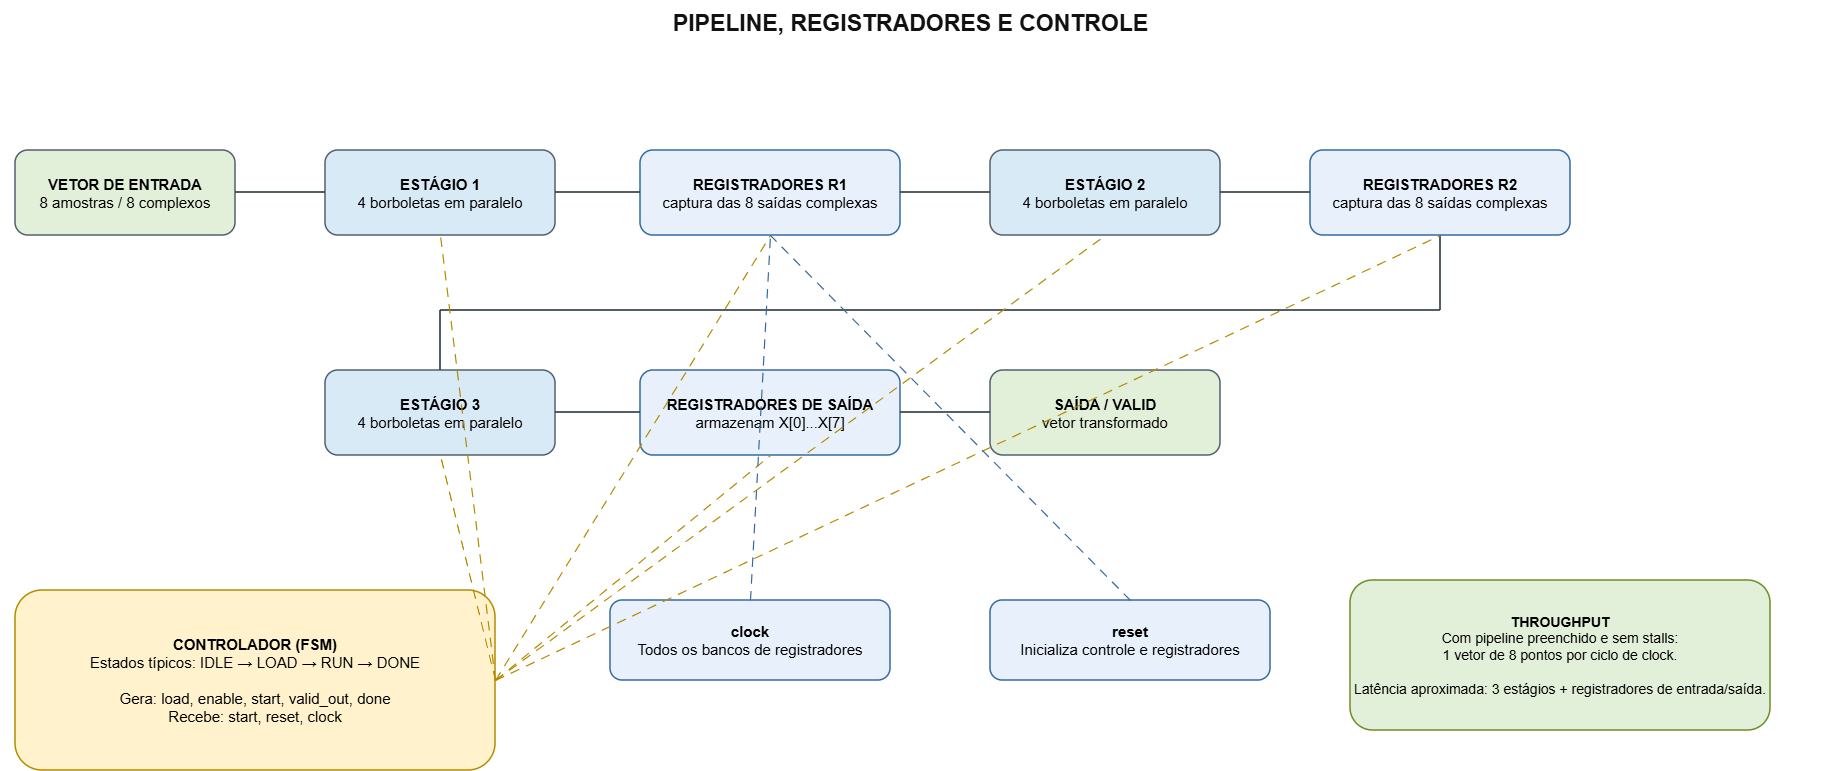

The diagram above was exported from draw.io. Its source (the exported page's mxGraphModel, read from the mxfile embedded in the PNG):
<mxGraphModel dx="1861" dy="1033" grid="1" gridSize="10" guides="1" tooltips="1" connect="1" arrows="0" fold="1" page="1" pageScale="1" pageWidth="1900" pageHeight="1200" math="0" shadow="0">
  <root>
    <mxCell id="0" />
    <mxCell id="1" parent="0" />
    <mxCell id="title" parent="1" style="text;html=1;align=center;verticalAlign=middle;fontSize=23;fontColor=#111111;" value="&lt;b&gt;PIPELINE, REGISTRADORES E CONTROLE&lt;/b&gt;" vertex="1">
      <mxGeometry height="45" width="1820" x="40" y="20" as="geometry" />
    </mxCell>
    <mxCell id="input" parent="1" style="rounded=1;whiteSpace=wrap;html=1;fillColor=#e2f0d9;strokeColor=#52606d;strokeWidth=1.5;fontSize=15;align=center;verticalAlign=middle;" value="&lt;b&gt;VETOR DE ENTRADA&lt;/b&gt;&lt;br&gt;8 amostras / 8 complexos" vertex="1">
      <mxGeometry height="85" width="220" x="55" y="170" as="geometry" />
    </mxCell>
    <mxCell id="s1" parent="1" style="rounded=1;whiteSpace=wrap;html=1;fillColor=#d9eaf7;strokeColor=#52606d;strokeWidth=1.5;fontSize=15;align=center;verticalAlign=middle;" value="&lt;b&gt;ESTÁGIO 1&lt;/b&gt;&lt;br&gt;4 borboletas em paralelo" vertex="1">
      <mxGeometry height="85" width="230" x="365" y="170" as="geometry" />
    </mxCell>
    <mxCell id="r1" parent="1" style="rounded=1;whiteSpace=wrap;html=1;fillColor=#e8f1fb;strokeColor=#356aa0;strokeWidth=1.5;fontSize=15;align=center;verticalAlign=middle;" value="&lt;b&gt;REGISTRADORES R1&lt;/b&gt;&lt;br&gt;captura das 8 saídas complexas" vertex="1">
      <mxGeometry height="85" width="260" x="680" y="170" as="geometry" />
    </mxCell>
    <mxCell id="s2" parent="1" style="rounded=1;whiteSpace=wrap;html=1;fillColor=#d9eaf7;strokeColor=#52606d;strokeWidth=1.5;fontSize=15;align=center;verticalAlign=middle;" value="&lt;b&gt;ESTÁGIO 2&lt;/b&gt;&lt;br&gt;4 borboletas em paralelo" vertex="1">
      <mxGeometry height="85" width="230" x="1030" y="170" as="geometry" />
    </mxCell>
    <mxCell id="r2" parent="1" style="rounded=1;whiteSpace=wrap;html=1;fillColor=#e8f1fb;strokeColor=#356aa0;strokeWidth=1.5;fontSize=15;align=center;verticalAlign=middle;" value="&lt;b&gt;REGISTRADORES R2&lt;/b&gt;&lt;br&gt;captura das 8 saídas complexas" vertex="1">
      <mxGeometry height="85" width="260" x="1350" y="170" as="geometry" />
    </mxCell>
    <mxCell id="s3" parent="1" style="rounded=1;whiteSpace=wrap;html=1;fillColor=#d9eaf7;strokeColor=#52606d;strokeWidth=1.5;fontSize=15;align=center;verticalAlign=middle;" value="&lt;b&gt;ESTÁGIO 3&lt;/b&gt;&lt;br&gt;4 borboletas em paralelo" vertex="1">
      <mxGeometry height="85" width="230" x="365" y="390" as="geometry" />
    </mxCell>
    <mxCell id="r3" parent="1" style="rounded=1;whiteSpace=wrap;html=1;fillColor=#e8f1fb;strokeColor=#356aa0;strokeWidth=1.5;fontSize=15;align=center;verticalAlign=middle;" value="&lt;b&gt;REGISTRADORES DE SAÍDA&lt;/b&gt;&lt;br&gt;armazenam X[0]...X[7]" vertex="1">
      <mxGeometry height="85" width="260" x="680" y="390" as="geometry" />
    </mxCell>
    <mxCell id="output" parent="1" style="rounded=1;whiteSpace=wrap;html=1;fillColor=#e2f0d9;strokeColor=#52606d;strokeWidth=1.5;fontSize=15;align=center;verticalAlign=middle;" value="&lt;b&gt;SAÍDA / VALID&lt;/b&gt;&lt;br&gt;vetor transformado" vertex="1">
      <mxGeometry height="85" width="230" x="1030" y="390" as="geometry" />
    </mxCell>
    <mxCell id="p1" edge="1" parent="1" style="edgeStyle=none;html=1;rounded=0;strokeColor=#34434a;strokeWidth=1.7;startArrow=none;endArrow=none;fontSize=12;" value="">
      <mxGeometry relative="1" as="geometry">
        <mxPoint x="275" y="212" as="sourcePoint" />
        <mxPoint x="365" y="212" as="targetPoint" />
      </mxGeometry>
    </mxCell>
    <mxCell id="p2" edge="1" parent="1" style="edgeStyle=none;html=1;rounded=0;strokeColor=#34434a;strokeWidth=1.7;startArrow=none;endArrow=none;fontSize=12;" value="">
      <mxGeometry relative="1" as="geometry">
        <mxPoint x="595" y="212" as="sourcePoint" />
        <mxPoint x="680" y="212" as="targetPoint" />
      </mxGeometry>
    </mxCell>
    <mxCell id="p3" edge="1" parent="1" style="edgeStyle=none;html=1;rounded=0;strokeColor=#34434a;strokeWidth=1.7;startArrow=none;endArrow=none;fontSize=12;" value="">
      <mxGeometry relative="1" as="geometry">
        <mxPoint x="940" y="212" as="sourcePoint" />
        <mxPoint x="1030" y="212" as="targetPoint" />
      </mxGeometry>
    </mxCell>
    <mxCell id="p4" edge="1" parent="1" style="edgeStyle=none;html=1;rounded=0;strokeColor=#34434a;strokeWidth=1.7;startArrow=none;endArrow=none;fontSize=12;" value="">
      <mxGeometry relative="1" as="geometry">
        <mxPoint x="1260" y="212" as="sourcePoint" />
        <mxPoint x="1350" y="212" as="targetPoint" />
      </mxGeometry>
    </mxCell>
    <mxCell id="p5" edge="1" parent="1" style="edgeStyle=none;html=1;rounded=0;strokeColor=#34434a;strokeWidth=1.7;startArrow=none;endArrow=none;fontSize=12;" value="">
      <mxGeometry relative="1" as="geometry">
        <mxPoint x="1480" y="255" as="sourcePoint" />
        <mxPoint x="1480" y="330" as="targetPoint" />
      </mxGeometry>
    </mxCell>
    <mxCell id="p6" edge="1" parent="1" style="edgeStyle=none;html=1;rounded=0;strokeColor=#34434a;strokeWidth=1.7;startArrow=none;endArrow=none;fontSize=12;" value="">
      <mxGeometry relative="1" as="geometry">
        <mxPoint x="1480" y="330" as="sourcePoint" />
        <mxPoint x="480" y="330" as="targetPoint" />
      </mxGeometry>
    </mxCell>
    <mxCell id="p7" edge="1" parent="1" style="edgeStyle=none;html=1;rounded=0;strokeColor=#34434a;strokeWidth=1.7;startArrow=none;endArrow=none;fontSize=12;" value="">
      <mxGeometry relative="1" as="geometry">
        <mxPoint x="480" y="330" as="sourcePoint" />
        <mxPoint x="480" y="390" as="targetPoint" />
      </mxGeometry>
    </mxCell>
    <mxCell id="p8" edge="1" parent="1" style="edgeStyle=none;html=1;rounded=0;strokeColor=#34434a;strokeWidth=1.7;startArrow=none;endArrow=none;fontSize=12;" value="">
      <mxGeometry relative="1" as="geometry">
        <mxPoint x="595" y="432" as="sourcePoint" />
        <mxPoint x="680" y="432" as="targetPoint" />
      </mxGeometry>
    </mxCell>
    <mxCell id="p9" edge="1" parent="1" style="edgeStyle=none;html=1;rounded=0;strokeColor=#34434a;strokeWidth=1.7;startArrow=none;endArrow=none;fontSize=12;" value="">
      <mxGeometry relative="1" as="geometry">
        <mxPoint x="940" y="432" as="sourcePoint" />
        <mxPoint x="1030" y="432" as="targetPoint" />
      </mxGeometry>
    </mxCell>
    <mxCell id="control" parent="1" style="rounded=1;whiteSpace=wrap;html=1;fillColor=#fff2cc;strokeColor=#b38b00;strokeWidth=1.5;fontSize=15;align=center;verticalAlign=middle;" value="&lt;b&gt;CONTROLADOR (FSM)&lt;/b&gt;&lt;br&gt;Estados típicos: IDLE → LOAD → RUN → DONE&lt;br&gt;&lt;br&gt;Gera: load, enable, start, valid_out, done&lt;br&gt;Recebe: start, reset, clock" vertex="1">
      <mxGeometry height="180" width="480" x="55" y="610" as="geometry" />
    </mxCell>
    <mxCell id="clock" parent="1" style="rounded=1;whiteSpace=wrap;html=1;fillColor=#e8f1fb;strokeColor=#356aa0;strokeWidth=1.5;fontSize=15;align=center;verticalAlign=middle;" value="&lt;b&gt;clock&lt;/b&gt;&lt;br&gt;Todos os bancos de registradores" vertex="1">
      <mxGeometry height="80" width="280" x="650" y="620" as="geometry" />
    </mxCell>
    <mxCell id="reset" parent="1" style="rounded=1;whiteSpace=wrap;html=1;fillColor=#e8f1fb;strokeColor=#356aa0;strokeWidth=1.5;fontSize=15;align=center;verticalAlign=middle;" value="&lt;b&gt;reset&lt;/b&gt;&lt;br&gt;Inicializa controle e registradores" vertex="1">
      <mxGeometry height="80" width="280" x="1030" y="620" as="geometry" />
    </mxCell>
    <mxCell id="throughput" parent="1" style="rounded=1;whiteSpace=wrap;html=1;fillColor=#e2f0d9;strokeColor=#6b8e23;strokeWidth=1.5;fontSize=14;align=center;verticalAlign=middle;" value="&lt;b&gt;THROUGHPUT&lt;/b&gt;&lt;br&gt;Com pipeline preenchido e sem stalls:&lt;br&gt;1 vetor de 8 pontos por ciclo de clock.&lt;br&gt;&lt;br&gt;Latência aproximada: 3 estágios + registradores de entrada/saída." vertex="1">
      <mxGeometry height="150" width="420" x="1390" y="600" as="geometry" />
    </mxCell>
    <mxCell id="en0" edge="1" parent="1" style="edgeStyle=none;html=1;rounded=0;strokeColor=#b38b00;strokeWidth=1.2;dashed=1;dashPattern=8 6;startArrow=none;endArrow=none;fontSize=12;" value="">
      <mxGeometry relative="1" as="geometry">
        <mxPoint x="535" y="700" as="sourcePoint" />
        <mxPoint x="480" y="255" as="targetPoint" />
      </mxGeometry>
    </mxCell>
    <mxCell id="en1" edge="1" parent="1" style="edgeStyle=none;html=1;rounded=0;strokeColor=#b38b00;strokeWidth=1.2;dashed=1;dashPattern=8 6;startArrow=none;endArrow=none;fontSize=12;" value="">
      <mxGeometry relative="1" as="geometry">
        <mxPoint x="535" y="700" as="sourcePoint" />
        <mxPoint x="810" y="255" as="targetPoint" />
      </mxGeometry>
    </mxCell>
    <mxCell id="en2" edge="1" parent="1" style="edgeStyle=none;html=1;rounded=0;strokeColor=#b38b00;strokeWidth=1.2;dashed=1;dashPattern=8 6;startArrow=none;endArrow=none;fontSize=12;" value="">
      <mxGeometry relative="1" as="geometry">
        <mxPoint x="535" y="700" as="sourcePoint" />
        <mxPoint x="1145" y="255" as="targetPoint" />
      </mxGeometry>
    </mxCell>
    <mxCell id="en3" edge="1" parent="1" style="edgeStyle=none;html=1;rounded=0;strokeColor=#b38b00;strokeWidth=1.2;dashed=1;dashPattern=8 6;startArrow=none;endArrow=none;fontSize=12;" value="">
      <mxGeometry relative="1" as="geometry">
        <mxPoint x="535" y="700" as="sourcePoint" />
        <mxPoint x="1480" y="255" as="targetPoint" />
      </mxGeometry>
    </mxCell>
    <mxCell id="en4" edge="1" parent="1" style="edgeStyle=none;html=1;rounded=0;strokeColor=#b38b00;strokeWidth=1.2;dashed=1;dashPattern=8 6;startArrow=none;endArrow=none;fontSize=12;" value="">
      <mxGeometry relative="1" as="geometry">
        <mxPoint x="535" y="700" as="sourcePoint" />
        <mxPoint x="480" y="475" as="targetPoint" />
      </mxGeometry>
    </mxCell>
    <mxCell id="en5" edge="1" parent="1" style="edgeStyle=none;html=1;rounded=0;strokeColor=#b38b00;strokeWidth=1.2;dashed=1;dashPattern=8 6;startArrow=none;endArrow=none;fontSize=12;" value="">
      <mxGeometry relative="1" as="geometry">
        <mxPoint x="535" y="700" as="sourcePoint" />
        <mxPoint x="810" y="475" as="targetPoint" />
      </mxGeometry>
    </mxCell>
    <mxCell id="clk_r" edge="1" parent="1" style="edgeStyle=none;html=1;rounded=0;strokeColor=#356aa0;strokeWidth=1.2;dashed=1;dashPattern=8 6;startArrow=none;endArrow=none;fontSize=12;" value="">
      <mxGeometry relative="1" as="geometry">
        <mxPoint x="790" y="620" as="sourcePoint" />
        <mxPoint x="810" y="255" as="targetPoint" />
      </mxGeometry>
    </mxCell>
    <mxCell id="rst_r" edge="1" parent="1" style="edgeStyle=none;html=1;rounded=0;strokeColor=#356aa0;strokeWidth=1.2;dashed=1;dashPattern=8 6;startArrow=none;endArrow=none;fontSize=12;" value="">
      <mxGeometry relative="1" as="geometry">
        <mxPoint x="1170" y="620" as="sourcePoint" />
        <mxPoint x="810" y="255" as="targetPoint" />
      </mxGeometry>
    </mxCell>
  </root>
</mxGraphModel>